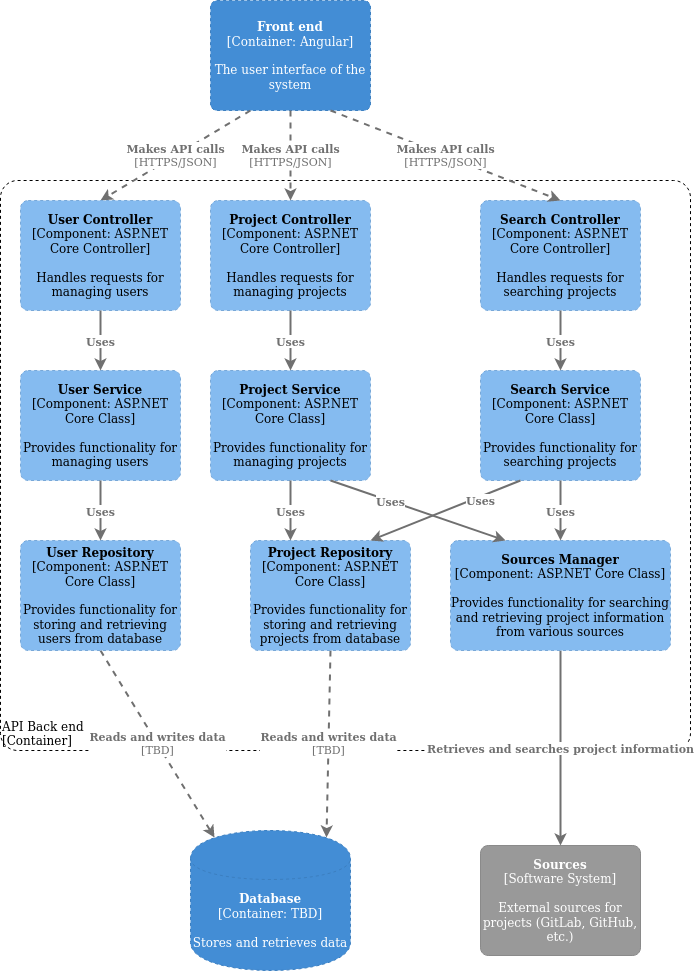

The diagram above was exported from draw.io. Its source (the exported page's mxGraphModel, read from the mxfile embedded in the PNG):
<mxGraphModel dx="1673" dy="902" grid="1" gridSize="10" guides="1" tooltips="1" connect="1" arrows="1" fold="1" page="1" pageScale="1" pageWidth="827" pageHeight="1169" math="0" shadow="0">
  <root>
    <mxCell id="6U8oL0EhP8FYjgLAX51n-0" />
    <mxCell id="6U8oL0EhP8FYjgLAX51n-1" parent="6U8oL0EhP8FYjgLAX51n-0" />
    <object label="&lt;b&gt;Sources&lt;/b&gt;&lt;div&gt;[Software System]&lt;/div&gt;&lt;div&gt;&lt;br&gt;&lt;/div&gt;&lt;div&gt;External sources for projects (GitLab, GitHub, etc.)&lt;br&gt;&lt;/div&gt;" placeholders="1" c4Name="name" c4Type="SoftwareSystemDependency" c4Description="Description" id="6U8oL0EhP8FYjgLAX51n-9">
      <mxCell style="rounded=1;whiteSpace=wrap;html=1;labelBackgroundColor=none;fillColor=#999999;fontColor=#ffffff;align=center;arcSize=7;strokeColor=#8a8a8a;" parent="6U8oL0EhP8FYjgLAX51n-1" vertex="1">
        <mxGeometry x="510" y="1005" width="160" height="110" as="geometry" />
        <C4SoftwareSystemDependency as="c4" />
      </mxCell>
    </object>
    <object label="&lt;div style=&quot;text-align: left&quot;&gt;API Back end&lt;br&gt;&lt;/div&gt;&lt;div style=&quot;text-align: left&quot;&gt;[Container]&lt;/div&gt;" placeholders="1" c4Name="name" c4Type="ExecutionEnvironment" c4Application="applicationAndVersion" id="6U8oL0EhP8FYjgLAX51n-10">
      <mxCell style="rounded=1;whiteSpace=wrap;html=1;labelBackgroundColor=none;fillColor=#ffffff;fontColor=#000000;align=left;arcSize=3;strokeColor=#000000;verticalAlign=bottom;dashed=1;" parent="6U8oL0EhP8FYjgLAX51n-1" vertex="1">
        <mxGeometry x="30" y="340" width="690" height="570" as="geometry" />
        <C4ExecutionEnvironment as="c4" />
      </mxCell>
    </object>
    <object label="&lt;span&gt;&lt;b&gt;Front end&lt;/b&gt;&lt;/span&gt;&lt;div&gt;[Container: Angular&lt;span&gt;]&lt;/span&gt;&lt;/div&gt;&lt;div&gt;&lt;br&gt;&lt;/div&gt;&lt;div&gt;The user interface of the system&lt;br&gt;&lt;/div&gt;" placeholders="1" c4Name="name" c4Type="Container" c4Technology="technology" c4Description="Description" id="6U8oL0EhP8FYjgLAX51n-12">
      <mxCell style="rounded=1;whiteSpace=wrap;html=1;labelBackgroundColor=none;fillColor=#438dd5;fontColor=#ffffff;align=center;arcSize=6;strokeColor=#3c7fc0;dashed=1;" parent="6U8oL0EhP8FYjgLAX51n-1" vertex="1">
        <mxGeometry x="240" y="160" width="160" height="110" as="geometry" />
        <C4Container as="c4" />
      </mxCell>
    </object>
    <object label="&lt;b&gt;&lt;span&gt;Database&lt;/span&gt;&lt;/b&gt;&lt;div&gt;[Container: TBD]&lt;/div&gt;&lt;div&gt;&lt;br&gt;&lt;/div&gt;&lt;div&gt;Stores and retrieves data&lt;br&gt;&lt;/div&gt;" placeholders="1" c4Type="Database" c4Technology="technology" c4Description="Description" id="6U8oL0EhP8FYjgLAX51n-15">
      <mxCell style="shape=cylinder;whiteSpace=wrap;html=1;boundedLbl=1;rounded=0;labelBackgroundColor=none;fillColor=#438dd5;fontSize=12;fontColor=#ffffff;align=center;strokeColor=#3c7fc0;dashed=1;" parent="6U8oL0EhP8FYjgLAX51n-1" vertex="1">
        <mxGeometry x="220" y="990" width="160" height="140" as="geometry" />
        <C4Database as="c4" />
      </mxCell>
    </object>
    <object label="&lt;div style=&quot;text-align: left&quot;&gt;&lt;div style=&quot;text-align: center&quot;&gt;&lt;b&gt;Makes API calls&lt;br&gt;&lt;/b&gt;&lt;/div&gt;&lt;div style=&quot;text-align: center&quot;&gt;[HTTPS/JSON]&lt;/div&gt;&lt;/div&gt;" c4Type="Relationship" c4Description="Description" c4Technology="technology" id="6U8oL0EhP8FYjgLAX51n-17">
      <mxCell style="edgeStyle=none;rounded=0;html=1;entryX=0.5;entryY=0;jettySize=auto;orthogonalLoop=1;strokeColor=#707070;strokeWidth=2;fontColor=#707070;jumpStyle=none;dashed=1;startArrow=none;startFill=0;entryDx=0;entryDy=0;exitX=0.25;exitY=1;exitDx=0;exitDy=0;" parent="6U8oL0EhP8FYjgLAX51n-1" source="6U8oL0EhP8FYjgLAX51n-12" target="6U8oL0EhP8FYjgLAX51n-27" edge="1">
        <mxGeometry width="160" relative="1" as="geometry">
          <mxPoint x="390" y="510" as="sourcePoint" />
          <mxPoint x="510" y="550" as="targetPoint" />
        </mxGeometry>
        <C4Relationship as="c4" />
      </mxCell>
    </object>
    <object label="&lt;div style=&quot;text-align: left&quot;&gt;&lt;div style=&quot;text-align: center&quot;&gt;&lt;b&gt;Reads and writes data&lt;br&gt;&lt;/b&gt;&lt;/div&gt;&lt;div style=&quot;text-align: center&quot;&gt;[TBD]&lt;/div&gt;&lt;/div&gt;" c4Type="Relationship" c4Description="Description" c4Technology="technology" id="6U8oL0EhP8FYjgLAX51n-19">
      <mxCell style="edgeStyle=none;rounded=0;html=1;entryX=0.15;entryY=0.05;jettySize=auto;orthogonalLoop=1;strokeColor=#707070;strokeWidth=2;fontColor=#707070;jumpStyle=none;dashed=1;startArrow=none;startFill=0;entryDx=0;entryDy=0;exitX=0.5;exitY=1;exitDx=0;exitDy=0;entryPerimeter=0;" parent="6U8oL0EhP8FYjgLAX51n-1" source="6U8oL0EhP8FYjgLAX51n-30" target="6U8oL0EhP8FYjgLAX51n-15" edge="1">
        <mxGeometry width="160" relative="1" as="geometry">
          <mxPoint x="390" y="950" as="sourcePoint" />
          <mxPoint x="180" y="570" as="targetPoint" />
        </mxGeometry>
        <C4Relationship as="c4" />
      </mxCell>
    </object>
    <object label="&lt;div style=&quot;text-align: left&quot;&gt;&lt;div style=&quot;text-align: center&quot;&gt;&lt;b&gt;Retrieves and searches project information&lt;br&gt;&lt;/b&gt;&lt;/div&gt;&lt;/div&gt;" c4Type="Relationship" c4Description="Description" c4Technology="technology" id="6U8oL0EhP8FYjgLAX51n-21">
      <mxCell style="edgeStyle=none;rounded=0;html=1;entryX=0.5;entryY=0;jettySize=auto;orthogonalLoop=1;strokeColor=#707070;strokeWidth=2;fontColor=#707070;jumpStyle=none;entryDx=0;entryDy=0;exitX=0.5;exitY=1;exitDx=0;exitDy=0;" parent="6U8oL0EhP8FYjgLAX51n-1" source="I7SGwFb7Ty0GBxUipB4P-3" target="6U8oL0EhP8FYjgLAX51n-9" edge="1">
        <mxGeometry width="160" relative="1" as="geometry">
          <mxPoint x="1060" y="730" as="sourcePoint" />
          <mxPoint x="1240" y="470" as="targetPoint" />
        </mxGeometry>
        <C4Relationship as="c4" />
      </mxCell>
    </object>
    <object label="&lt;span&gt;&lt;b&gt;User Controller&lt;br&gt;&lt;/b&gt;&lt;/span&gt;&lt;div&gt;[Component: ASP.NET Core Controller&lt;span&gt;]&lt;/span&gt;&lt;/div&gt;&lt;div&gt;&lt;br&gt;&lt;/div&gt;&lt;div&gt;Handles requests for managing users&lt;br&gt;&lt;/div&gt;" placeholders="1" c4Name="name" c4Type="Component" c4Technology="technology" c4Description="Description" id="6U8oL0EhP8FYjgLAX51n-27">
      <mxCell style="rounded=1;whiteSpace=wrap;html=1;labelBackgroundColor=none;fillColor=#85bbf0;fontColor=#000000;align=center;arcSize=7;strokeColor=#78a8d8;dashed=1;" parent="6U8oL0EhP8FYjgLAX51n-1" vertex="1">
        <mxGeometry x="50" y="360" width="160" height="110" as="geometry" />
        <C4Component as="c4" />
      </mxCell>
    </object>
    <object label="&lt;span&gt;&lt;b&gt;User Service&lt;br&gt;&lt;/b&gt;&lt;/span&gt;&lt;div&gt;[Component: ASP.NET Core Class&lt;span&gt;]&lt;/span&gt;&lt;/div&gt;&lt;div&gt;&lt;br&gt;&lt;/div&gt;&lt;div&gt;Provides functionality for managing users&lt;br&gt;&lt;/div&gt;" placeholders="1" c4Name="name" c4Type="Component" c4Technology="technology" c4Description="Description" id="6U8oL0EhP8FYjgLAX51n-28">
      <mxCell style="rounded=1;whiteSpace=wrap;html=1;labelBackgroundColor=none;fillColor=#85bbf0;fontColor=#000000;align=center;arcSize=7;strokeColor=#78a8d8;dashed=1;" parent="6U8oL0EhP8FYjgLAX51n-1" vertex="1">
        <mxGeometry x="50" y="530" width="160" height="110" as="geometry" />
        <C4Component as="c4" />
      </mxCell>
    </object>
    <object label="&lt;div style=&quot;text-align: left&quot;&gt;&lt;div style=&quot;text-align: center&quot;&gt;&lt;b&gt;Uses&lt;/b&gt;&lt;/div&gt;&lt;/div&gt;" c4Type="Relationship" c4Description="Description" c4Technology="technology" id="6U8oL0EhP8FYjgLAX51n-29">
      <mxCell style="edgeStyle=none;rounded=0;html=1;entryX=0.5;entryY=0;jettySize=auto;orthogonalLoop=1;strokeColor=#707070;strokeWidth=2;fontColor=#707070;jumpStyle=none;startArrow=none;startFill=0;exitX=0.5;exitY=1;exitDx=0;exitDy=0;entryDx=0;entryDy=0;" parent="6U8oL0EhP8FYjgLAX51n-1" source="6U8oL0EhP8FYjgLAX51n-27" target="6U8oL0EhP8FYjgLAX51n-28" edge="1">
        <mxGeometry width="160" relative="1" as="geometry">
          <mxPoint x="430" y="590" as="sourcePoint" />
          <mxPoint x="590" y="590" as="targetPoint" />
        </mxGeometry>
        <C4Relationship as="c4" />
      </mxCell>
    </object>
    <object label="&lt;span&gt;&lt;b&gt;User Repository&lt;br&gt;&lt;/b&gt;&lt;/span&gt;&lt;div&gt;[Component: ASP.NET Core Class&lt;span&gt;]&lt;/span&gt;&lt;/div&gt;&lt;div&gt;&lt;br&gt;&lt;/div&gt;&lt;div&gt;Provides functionality for storing and retrieving users from database&lt;br&gt;&lt;/div&gt;" placeholders="1" c4Name="name" c4Type="Component" c4Technology="technology" c4Description="Description" id="6U8oL0EhP8FYjgLAX51n-30">
      <mxCell style="rounded=1;whiteSpace=wrap;html=1;labelBackgroundColor=none;fillColor=#85bbf0;fontColor=#000000;align=center;arcSize=7;strokeColor=#78a8d8;dashed=1;" parent="6U8oL0EhP8FYjgLAX51n-1" vertex="1">
        <mxGeometry x="50" y="700" width="160" height="110" as="geometry" />
        <C4Component as="c4" />
      </mxCell>
    </object>
    <object label="&lt;div style=&quot;text-align: left&quot;&gt;&lt;div style=&quot;text-align: center&quot;&gt;&lt;b&gt;Uses&lt;/b&gt;&lt;/div&gt;&lt;/div&gt;" c4Type="Relationship" c4Description="Description" c4Technology="technology" id="6U8oL0EhP8FYjgLAX51n-31">
      <mxCell style="edgeStyle=none;rounded=0;html=1;entryX=0.5;entryY=0;jettySize=auto;orthogonalLoop=1;strokeColor=#707070;strokeWidth=2;fontColor=#707070;jumpStyle=none;startArrow=none;startFill=0;exitX=0.5;exitY=1;exitDx=0;exitDy=0;entryDx=0;entryDy=0;" parent="6U8oL0EhP8FYjgLAX51n-1" source="6U8oL0EhP8FYjgLAX51n-28" target="6U8oL0EhP8FYjgLAX51n-30" edge="1">
        <mxGeometry width="160" relative="1" as="geometry">
          <mxPoint x="130" y="640" as="sourcePoint" />
          <mxPoint x="590" y="760" as="targetPoint" />
        </mxGeometry>
        <C4Relationship as="c4" />
      </mxCell>
    </object>
    <object label="&lt;div style=&quot;text-align: left&quot;&gt;&lt;div style=&quot;text-align: center&quot;&gt;&lt;b&gt;Reads and writes data&lt;br&gt;&lt;/b&gt;&lt;/div&gt;&lt;div style=&quot;text-align: center&quot;&gt;[TBD]&lt;/div&gt;&lt;/div&gt;" c4Type="Relationship" c4Description="Description" c4Technology="technology" id="6U8oL0EhP8FYjgLAX51n-33">
      <mxCell style="edgeStyle=none;rounded=0;html=1;jettySize=auto;orthogonalLoop=1;strokeColor=#707070;strokeWidth=2;fontColor=#707070;jumpStyle=none;dashed=1;startArrow=none;startFill=0;exitX=0.5;exitY=1;exitDx=0;exitDy=0;entryX=0.85;entryY=0.05;entryDx=0;entryDy=0;entryPerimeter=0;" parent="6U8oL0EhP8FYjgLAX51n-1" source="6U8oL0EhP8FYjgLAX51n-37" target="6U8oL0EhP8FYjgLAX51n-15" edge="1">
        <mxGeometry width="160" relative="1" as="geometry">
          <mxPoint x="754" y="950" as="sourcePoint" />
          <mxPoint x="366" y="967" as="targetPoint" />
        </mxGeometry>
        <C4Relationship as="c4" />
      </mxCell>
    </object>
    <object label="&lt;span&gt;&lt;b&gt;Project Controller&lt;br&gt;&lt;/b&gt;&lt;/span&gt;&lt;div&gt;[Component: ASP.NET Core Controller&lt;span&gt;]&lt;/span&gt;&lt;/div&gt;&lt;div&gt;&lt;br&gt;&lt;/div&gt;&lt;div&gt;Handles requests for managing projects&lt;br&gt;&lt;/div&gt;" placeholders="1" c4Name="name" c4Type="Component" c4Technology="technology" c4Description="Description" id="6U8oL0EhP8FYjgLAX51n-34">
      <mxCell style="rounded=1;whiteSpace=wrap;html=1;labelBackgroundColor=none;fillColor=#85bbf0;fontColor=#000000;align=center;arcSize=7;strokeColor=#78a8d8;dashed=1;" parent="6U8oL0EhP8FYjgLAX51n-1" vertex="1">
        <mxGeometry x="240" y="360" width="160" height="110" as="geometry" />
        <C4Component as="c4" />
      </mxCell>
    </object>
    <object label="&lt;span&gt;&lt;b&gt;Project Service&lt;br&gt;&lt;/b&gt;&lt;/span&gt;&lt;div&gt;[Component: ASP.NET Core Class&lt;span&gt;]&lt;/span&gt;&lt;/div&gt;&lt;div&gt;&lt;br&gt;&lt;/div&gt;&lt;div&gt;Provides functionality for managing projects&lt;br&gt;&lt;/div&gt;" placeholders="1" c4Name="name" c4Type="Component" c4Technology="technology" c4Description="Description" id="6U8oL0EhP8FYjgLAX51n-35">
      <mxCell style="rounded=1;whiteSpace=wrap;html=1;labelBackgroundColor=none;fillColor=#85bbf0;fontColor=#000000;align=center;arcSize=7;strokeColor=#78a8d8;dashed=1;" parent="6U8oL0EhP8FYjgLAX51n-1" vertex="1">
        <mxGeometry x="240" y="530" width="160" height="110" as="geometry" />
        <C4Component as="c4" />
      </mxCell>
    </object>
    <object label="&lt;div style=&quot;text-align: left&quot;&gt;&lt;div style=&quot;text-align: center&quot;&gt;&lt;b&gt;Uses&lt;/b&gt;&lt;/div&gt;&lt;/div&gt;" c4Type="Relationship" c4Description="Description" c4Technology="technology" id="6U8oL0EhP8FYjgLAX51n-36">
      <mxCell style="edgeStyle=none;rounded=0;html=1;entryX=0.5;entryY=0;jettySize=auto;orthogonalLoop=1;strokeColor=#707070;strokeWidth=2;fontColor=#707070;jumpStyle=none;startArrow=none;startFill=0;exitX=0.5;exitY=1;exitDx=0;exitDy=0;entryDx=0;entryDy=0;" parent="6U8oL0EhP8FYjgLAX51n-1" source="6U8oL0EhP8FYjgLAX51n-34" target="6U8oL0EhP8FYjgLAX51n-35" edge="1">
        <mxGeometry width="160" relative="1" as="geometry">
          <mxPoint x="794" y="590" as="sourcePoint" />
          <mxPoint x="954" y="590" as="targetPoint" />
        </mxGeometry>
        <C4Relationship as="c4" />
      </mxCell>
    </object>
    <object label="&lt;span&gt;&lt;b&gt;Project Repository&lt;br&gt;&lt;/b&gt;&lt;/span&gt;&lt;div&gt;[Component: ASP.NET Core Class&lt;span&gt;]&lt;/span&gt;&lt;/div&gt;&lt;div&gt;&lt;br&gt;&lt;/div&gt;&lt;div&gt;Provides functionality for storing and retrieving projects from database&lt;br&gt;&lt;/div&gt;" placeholders="1" c4Name="name" c4Type="Component" c4Technology="technology" c4Description="Description" id="6U8oL0EhP8FYjgLAX51n-37">
      <mxCell style="rounded=1;whiteSpace=wrap;html=1;labelBackgroundColor=none;fillColor=#85bbf0;fontColor=#000000;align=center;arcSize=7;strokeColor=#78a8d8;dashed=1;" parent="6U8oL0EhP8FYjgLAX51n-1" vertex="1">
        <mxGeometry x="280" y="700" width="160" height="110" as="geometry" />
        <C4Component as="c4" />
      </mxCell>
    </object>
    <object label="&lt;div style=&quot;text-align: left&quot;&gt;&lt;div style=&quot;text-align: center&quot;&gt;&lt;b&gt;Uses&lt;/b&gt;&lt;/div&gt;&lt;/div&gt;" c4Type="Relationship" c4Description="Description" c4Technology="technology" id="6U8oL0EhP8FYjgLAX51n-38">
      <mxCell style="edgeStyle=none;rounded=0;html=1;entryX=0.25;entryY=0;jettySize=auto;orthogonalLoop=1;strokeColor=#707070;strokeWidth=2;fontColor=#707070;jumpStyle=none;startArrow=none;startFill=0;exitX=0.5;exitY=1;exitDx=0;exitDy=0;entryDx=0;entryDy=0;" parent="6U8oL0EhP8FYjgLAX51n-1" source="6U8oL0EhP8FYjgLAX51n-35" target="6U8oL0EhP8FYjgLAX51n-37" edge="1">
        <mxGeometry width="160" relative="1" as="geometry">
          <mxPoint x="494" y="640" as="sourcePoint" />
          <mxPoint x="954" y="760" as="targetPoint" />
        </mxGeometry>
        <C4Relationship as="c4" />
      </mxCell>
    </object>
    <object label="&lt;span&gt;&lt;b&gt;Search Controller&lt;br&gt;&lt;/b&gt;&lt;/span&gt;&lt;div&gt;[Component: ASP.NET Core Controller&lt;span&gt;]&lt;/span&gt;&lt;/div&gt;&lt;div&gt;&lt;br&gt;&lt;/div&gt;&lt;div&gt;Handles requests for searching projects&lt;br&gt;&lt;/div&gt;" placeholders="1" c4Name="name" c4Type="Component" c4Technology="technology" c4Description="Description" id="I7SGwFb7Ty0GBxUipB4P-0">
      <mxCell style="rounded=1;whiteSpace=wrap;html=1;labelBackgroundColor=none;fillColor=#85bbf0;fontColor=#000000;align=center;arcSize=7;strokeColor=#78a8d8;dashed=1;" parent="6U8oL0EhP8FYjgLAX51n-1" vertex="1">
        <mxGeometry x="510" y="360" width="160" height="110" as="geometry" />
        <C4Component as="c4" />
      </mxCell>
    </object>
    <object label="&lt;span&gt;&lt;b&gt;Search Service&lt;br&gt;&lt;/b&gt;&lt;/span&gt;&lt;div&gt;[Component: ASP.NET Core Class&lt;span&gt;]&lt;/span&gt;&lt;/div&gt;&lt;div&gt;&lt;br&gt;&lt;/div&gt;&lt;div&gt;Provides functionality for searching projects&lt;br&gt;&lt;/div&gt;" placeholders="1" c4Name="name" c4Type="Component" c4Technology="technology" c4Description="Description" id="I7SGwFb7Ty0GBxUipB4P-1">
      <mxCell style="rounded=1;whiteSpace=wrap;html=1;labelBackgroundColor=none;fillColor=#85bbf0;fontColor=#000000;align=center;arcSize=7;strokeColor=#78a8d8;dashed=1;" parent="6U8oL0EhP8FYjgLAX51n-1" vertex="1">
        <mxGeometry x="510" y="530" width="160" height="110" as="geometry" />
        <C4Component as="c4" />
      </mxCell>
    </object>
    <object label="&lt;div style=&quot;text-align: left&quot;&gt;&lt;div style=&quot;text-align: center&quot;&gt;&lt;b&gt;Uses&lt;/b&gt;&lt;/div&gt;&lt;/div&gt;" c4Type="Relationship" c4Description="Description" c4Technology="technology" id="I7SGwFb7Ty0GBxUipB4P-2">
      <mxCell style="edgeStyle=none;rounded=0;html=1;entryX=0.5;entryY=0;jettySize=auto;orthogonalLoop=1;strokeColor=#707070;strokeWidth=2;fontColor=#707070;jumpStyle=none;startArrow=none;startFill=0;exitX=0.5;exitY=1;exitDx=0;exitDy=0;entryDx=0;entryDy=0;" parent="6U8oL0EhP8FYjgLAX51n-1" source="I7SGwFb7Ty0GBxUipB4P-0" target="I7SGwFb7Ty0GBxUipB4P-1" edge="1">
        <mxGeometry width="160" relative="1" as="geometry">
          <mxPoint x="979" y="590" as="sourcePoint" />
          <mxPoint x="1139" y="590" as="targetPoint" />
        </mxGeometry>
        <C4Relationship as="c4" />
      </mxCell>
    </object>
    <object label="&lt;span&gt;&lt;b&gt;Sources Manager&lt;br&gt;&lt;/b&gt;&lt;/span&gt;&lt;div&gt;[Component: ASP.NET Core Class&lt;span&gt;]&lt;/span&gt;&lt;/div&gt;&lt;div&gt;&lt;span&gt;&lt;br&gt;&lt;/span&gt;&lt;/div&gt;&lt;div&gt;Provides functionality for searching and retrieving project information from various sources&lt;br&gt;&lt;/div&gt;" placeholders="1" c4Name="name" c4Type="Component" c4Technology="technology" c4Description="Description" id="I7SGwFb7Ty0GBxUipB4P-3">
      <mxCell style="rounded=1;whiteSpace=wrap;html=1;labelBackgroundColor=none;fillColor=#85bbf0;fontColor=#000000;align=center;arcSize=7;strokeColor=#78a8d8;dashed=1;" parent="6U8oL0EhP8FYjgLAX51n-1" vertex="1">
        <mxGeometry x="480" y="700" width="220" height="110" as="geometry" />
        <C4Component as="c4" />
      </mxCell>
    </object>
    <object label="&lt;div style=&quot;text-align: left&quot;&gt;&lt;div style=&quot;text-align: center&quot;&gt;&lt;b&gt;Uses&lt;/b&gt;&lt;/div&gt;&lt;/div&gt;" c4Type="Relationship" c4Description="Description" c4Technology="technology" id="I7SGwFb7Ty0GBxUipB4P-4">
      <mxCell style="edgeStyle=none;rounded=0;html=1;entryX=0.25;entryY=0;jettySize=auto;orthogonalLoop=1;strokeColor=#707070;strokeWidth=2;fontColor=#707070;jumpStyle=none;startArrow=none;startFill=0;exitX=0.75;exitY=1;exitDx=0;exitDy=0;entryDx=0;entryDy=0;" parent="6U8oL0EhP8FYjgLAX51n-1" source="6U8oL0EhP8FYjgLAX51n-35" target="I7SGwFb7Ty0GBxUipB4P-3" edge="1">
        <mxGeometry x="-0.3163" y="1" width="160" relative="1" as="geometry">
          <mxPoint x="520" y="660" as="sourcePoint" />
          <mxPoint x="1159" y="780" as="targetPoint" />
          <mxPoint y="1" as="offset" />
        </mxGeometry>
        <C4Relationship as="c4" />
      </mxCell>
    </object>
    <object label="&lt;div style=&quot;text-align: left&quot;&gt;&lt;div style=&quot;text-align: center&quot;&gt;&lt;b&gt;Uses&lt;/b&gt;&lt;/div&gt;&lt;/div&gt;" c4Type="Relationship" c4Description="Description" c4Technology="technology" id="I7SGwFb7Ty0GBxUipB4P-5">
      <mxCell style="edgeStyle=none;rounded=0;html=1;jettySize=auto;orthogonalLoop=1;strokeColor=#707070;strokeWidth=2;fontColor=#707070;jumpStyle=none;startArrow=none;startFill=0;exitX=0.5;exitY=1;exitDx=0;exitDy=0;entryX=0.5;entryY=0;entryDx=0;entryDy=0;" parent="6U8oL0EhP8FYjgLAX51n-1" source="I7SGwFb7Ty0GBxUipB4P-1" target="I7SGwFb7Ty0GBxUipB4P-3" edge="1">
        <mxGeometry width="160" relative="1" as="geometry">
          <mxPoint x="445" y="650" as="sourcePoint" />
          <mxPoint x="610" y="700" as="targetPoint" />
        </mxGeometry>
        <C4Relationship as="c4" />
      </mxCell>
    </object>
    <object label="&lt;div style=&quot;text-align: left&quot;&gt;&lt;div style=&quot;text-align: center&quot;&gt;&lt;b&gt;Uses&lt;/b&gt;&lt;/div&gt;&lt;/div&gt;" c4Type="Relationship" c4Description="Description" c4Technology="technology" id="I7SGwFb7Ty0GBxUipB4P-6">
      <mxCell style="edgeStyle=none;rounded=0;html=1;entryX=0.75;entryY=0;jettySize=auto;orthogonalLoop=1;strokeColor=#707070;strokeWidth=2;fontColor=#707070;jumpStyle=none;startArrow=none;startFill=0;exitX=0.25;exitY=1;exitDx=0;exitDy=0;entryDx=0;entryDy=0;" parent="6U8oL0EhP8FYjgLAX51n-1" source="I7SGwFb7Ty0GBxUipB4P-1" target="6U8oL0EhP8FYjgLAX51n-37" edge="1">
        <mxGeometry x="-0.4483" y="4" width="160" relative="1" as="geometry">
          <mxPoint x="540" y="650" as="sourcePoint" />
          <mxPoint x="540" y="710" as="targetPoint" />
          <mxPoint as="offset" />
        </mxGeometry>
        <C4Relationship as="c4" />
      </mxCell>
    </object>
    <object label="&lt;div style=&quot;text-align: left&quot;&gt;&lt;div style=&quot;text-align: center&quot;&gt;&lt;b&gt;Makes API calls&lt;br&gt;&lt;/b&gt;&lt;/div&gt;&lt;div style=&quot;text-align: center&quot;&gt;[HTTPS/JSON]&lt;/div&gt;&lt;/div&gt;" c4Type="Relationship" c4Description="Description" c4Technology="technology" id="I7SGwFb7Ty0GBxUipB4P-7">
      <mxCell style="edgeStyle=none;rounded=0;html=1;entryX=0.5;entryY=0;jettySize=auto;orthogonalLoop=1;strokeColor=#707070;strokeWidth=2;fontColor=#707070;jumpStyle=none;dashed=1;startArrow=none;startFill=0;entryDx=0;entryDy=0;exitX=0.5;exitY=1;exitDx=0;exitDy=0;" parent="6U8oL0EhP8FYjgLAX51n-1" source="6U8oL0EhP8FYjgLAX51n-12" target="6U8oL0EhP8FYjgLAX51n-34" edge="1">
        <mxGeometry width="160" relative="1" as="geometry">
          <mxPoint x="270" y="280" as="sourcePoint" />
          <mxPoint x="140" y="370" as="targetPoint" />
        </mxGeometry>
        <C4Relationship as="c4" />
      </mxCell>
    </object>
    <object label="&lt;div style=&quot;text-align: left&quot;&gt;&lt;div style=&quot;text-align: center&quot;&gt;&lt;b&gt;Makes API calls&lt;br&gt;&lt;/b&gt;&lt;/div&gt;&lt;div style=&quot;text-align: center&quot;&gt;[HTTPS/JSON]&lt;/div&gt;&lt;/div&gt;" c4Type="Relationship" c4Description="Description" c4Technology="technology" id="I7SGwFb7Ty0GBxUipB4P-8">
      <mxCell style="edgeStyle=none;rounded=0;html=1;entryX=0.5;entryY=0;jettySize=auto;orthogonalLoop=1;strokeColor=#707070;strokeWidth=2;fontColor=#707070;jumpStyle=none;dashed=1;startArrow=none;startFill=0;entryDx=0;entryDy=0;exitX=0.75;exitY=1;exitDx=0;exitDy=0;" parent="6U8oL0EhP8FYjgLAX51n-1" source="6U8oL0EhP8FYjgLAX51n-12" target="I7SGwFb7Ty0GBxUipB4P-0" edge="1">
        <mxGeometry width="160" relative="1" as="geometry">
          <mxPoint x="310" y="280" as="sourcePoint" />
          <mxPoint x="330" y="370" as="targetPoint" />
        </mxGeometry>
        <C4Relationship as="c4" />
      </mxCell>
    </object>
  </root>
</mxGraphModel>